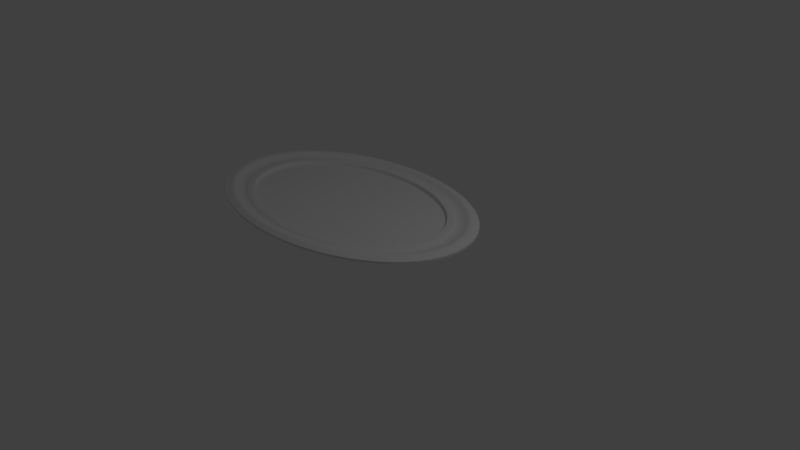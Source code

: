# Source: Mirror.blend  (saved by Blender 2.77.0; exported with 4.5.12 LTS)
import bpy
from mathutils import Matrix  # noqa: F401  (used for matrix-valued properties, if any)

bpy.ops.wm.read_factory_settings(use_empty=True)
scene = bpy.context.scene
scene.name = 'Scene'

# ---- collections
col_collection_1 = bpy.data.collections.new('Collection 1'); scene.collection.children.link(col_collection_1)

# ---- world
world_world = bpy.data.worlds.new('World'); scene.world = world_world
world_world.color = (0.05088, 0.05088, 0.05088)
world_world.use_sun_shadow = False
world_world.sun_shadow_jitter_overblur = 0.0
world_world.cycles.sampling_method = 'MANUAL'

# ---- cameras
cam_camera = bpy.data.cameras.new('Camera')
cam_camera.clip_end = 100.0
cam_camera.lens = 35.0
cam_camera.sensor_width = 32.0
cam_camera.sensor_height = 18.0
cam_camera.ortho_scale = 7.314
cam_camera.dof.focus_distance = 0.0
cam_camera.dof.aperture_fstop = 128.0

# ---- lights
light_lamp = bpy.data.lights.new('Lamp', 'POINT')
light_lamp.transmission_factor = 0.0
light_lamp.cutoff_distance = 30.0
light_lamp.energy = 100.0
light_lamp.shadow_buffer_clip_start = 1.001
light_lamp.shadow_soft_size = 0.1
light_lamp.shadow_maximum_resolution = 0.006
light_lamp.use_absolute_resolution = True

# ---- meshes
me_cylinder_001 = bpy.data.meshes.new('Cylinder.001')
me_cylinder_001.from_pydata([(-6.264e-08, 1.0, 0.04168), (0.5748, 0.9239, 0.04168), (1.062, 0.7071, 0.04168), (1.388, 0.3827, 0.04168), (1.502, -4.371e-08, 0.04168), (1.388, -0.3827, 0.04168), (1.062, -0.7071, 0.04168), (0.5748, -0.9239, 0.04168), (1.641e-07, -1.0, 0.04168), (-0.5748, -0.9239, 0.04168), (-1.062, -0.7071, 0.04168), (-1.388, -0.3827, 0.04168), (-1.502, 1.192e-08, 0.04168), (-1.388, 0.3827, 0.04168), (-1.062, 0.7071, 0.04168), (-0.5748, 0.9239, 0.04168), (-6.644e-08, 1.016, 0.09042), (0.5842, 0.939, 0.09042), (1.079, 0.7186, 0.09042), (1.41, 0.3889, 0.09042), (1.526, -4.688e-08, 0.09042), (1.41, -0.3889, 0.09042), (1.079, -0.7186, 0.09042), (0.5842, -0.939, 0.09042), (1.64e-07, -1.016, 0.09042), (-0.5842, -0.939, 0.09042), (-1.079, -0.7186, 0.09042), (-1.41, -0.3889, 0.09042), (-1.526, 9.666e-09, 0.09042), (-1.41, 0.3889, 0.09042), (-1.079, 0.7186, 0.09042), (-0.5842, 0.939, 0.09042), (-7.255e-08, 1.096, 0.09042), (0.6301, 1.013, 0.09042), (1.164, 0.7752, 0.09042), (1.521, 0.4195, 0.09042), (1.647, -5.174e-08, 0.09042), (1.521, -0.4195, 0.09042), (1.164, -0.7752, 0.09042), (0.6301, -1.013, 0.09042), (1.761e-07, -1.096, 0.09042), (-0.6301, -1.013, 0.09042), (-1.164, -0.7752, 0.09042), (-1.521, -0.4195, 0.09042), (-1.647, 9.255e-09, 0.09042), (-1.521, 0.4195, 0.09042), (-1.164, 0.7752, 0.09042), (-0.6301, 1.013, 0.09042), (-7.255e-08, 1.096, 0.07229), (0.6301, 1.013, 0.07229), (1.164, 0.7752, 0.07229), (1.521, 0.4195, 0.07229), (1.647, -5.174e-08, 0.07229), (1.521, -0.4195, 0.07229), (1.164, -0.7752, 0.07229), (0.6301, -1.013, 0.07229), (1.761e-07, -1.096, 0.07229), (-0.6301, -1.013, 0.07229), (-1.164, -0.7752, 0.07229), (-1.521, -0.4195, 0.07229), (-1.647, 9.255e-09, 0.07229), (-1.521, 0.4195, 0.07229), (-1.164, 0.7752, 0.07229), (-0.6301, 1.013, 0.07229), (-8.396e-08, 1.177, 0.07229), (0.6766, 1.088, 0.07229), (1.25, 0.8324, 0.07229), (1.634, 0.4505, 0.07229), (1.768, -5.666e-08, 0.07229), (1.634, -0.4505, 0.07229), (1.25, -0.8324, 0.07229), (0.6766, -1.088, 0.07229), (1.83e-07, -1.177, 0.07229), (-0.6766, -1.088, 0.07229), (-1.25, -0.8324, 0.07229), (-1.634, -0.4505, 0.07229), (-1.768, 8.837e-09, 0.07229), (-1.634, 0.4505, 0.07229), (-1.25, 0.8324, 0.07229), (-0.6766, 1.088, 0.07229), (-9.372e-08, 1.234, 0.1356), (0.7091, 1.14, 0.1356), (1.31, 0.8724, 0.1356), (1.712, 0.4721, 0.1356), (1.853, -6.045e-08, 0.1356), (1.712, -0.4721, 0.1356), (1.31, -0.8724, 0.1356), (0.7091, -1.14, 0.1356), (1.861e-07, -1.234, 0.1356), (-0.7091, -1.14, 0.1356), (-1.31, -0.8724, 0.1356), (-1.712, -0.4721, 0.1356), (-1.853, 8.188e-09, 0.1356), (-1.712, 0.4721, 0.1356), (-1.31, 0.8724, 0.1356), (-0.7091, 1.14, 0.1356), (-1.011e-07, 1.31, 0.09051), (0.7531, 1.211, 0.09051), (1.392, 0.9265, 0.09051), (1.818, 0.5014, 0.09051), (1.968, -6.513e-08, 0.09051), (1.818, -0.5014, 0.09051), (1.392, -0.9265, 0.09051), (0.7531, -1.211, 0.09051), (1.96e-07, -1.31, 0.09051), (-0.7531, -1.211, 0.09051), (-1.392, -0.9265, 0.09051), (-1.818, -0.5014, 0.09051), (-1.968, 7.772e-09, 0.09051), (-1.818, 0.5014, 0.09051), (-1.392, 0.9265, 0.09051), (-0.7531, 1.211, 0.09051), (-1.028e-07, 1.326, 0.09051), (0.762, 1.225, 0.09051), (1.408, 0.9374, 0.09051), (1.84, 0.5073, 0.09051), (1.991, -6.598e-08, 0.09051), (1.84, -0.5073, 0.09051), (1.408, -0.9374, 0.09051), (0.762, -1.225, 0.09051), (1.979e-07, -1.326, 0.09051), (-0.762, -1.225, 0.09051), (-1.408, -0.9374, 0.09051), (-1.84, -0.5073, 0.09051), (-1.991, 7.776e-09, 0.09051), (-1.84, 0.5073, 0.09051), (-1.408, 0.9374, 0.09051), (-0.762, 1.225, 0.09051), (-1.028e-07, 1.326, 0.06315), (0.762, 1.225, 0.06315), (1.408, 0.9374, 0.06315), (1.84, 0.5073, 0.06315), (1.991, -6.598e-08, 0.06315), (1.84, -0.5073, 0.06315), (1.408, -0.9374, 0.06315), (0.762, -1.225, 0.06315), (1.979e-07, -1.326, 0.06315), (-0.762, -1.225, 0.06315), (-1.408, -0.9374, 0.06315), (-1.84, -0.5073, 0.06315), (-1.991, 7.776e-09, 0.06315), (-1.84, 0.5073, 0.06315), (-1.408, 0.9374, 0.06315), (-0.762, 1.225, 0.06315), (1.502, -4.371e-08, 0.04168), (1.388, -0.3827, 0.04168), (-1.502, 1.192e-08, 0.04168), (-1.388, 0.3827, 0.04168), (1.062, -0.7071, 0.04168), (-1.062, 0.7071, 0.04168), (0.5748, -0.9239, 0.04168), (-0.5748, 0.9239, 0.04168), (1.641e-07, -1.0, 0.04168), (-6.264e-08, 1.0, 0.04168), (0.5748, 0.9239, 0.04168), (-0.5748, -0.9239, 0.04168), (1.062, 0.7071, 0.04168), (-1.062, -0.7071, 0.04168), (1.388, 0.3827, 0.04168), (-1.388, -0.3827, 0.04168), (1.41, 0.3889, 0.09042), (1.526, -4.688e-08, 0.09042), (-1.41, -0.3889, 0.09042), (-1.526, 9.666e-09, 0.09042), (1.41, -0.3889, 0.09042), (-1.41, 0.3889, 0.09042), (1.079, -0.7186, 0.09042), (-1.079, 0.7186, 0.09042), (0.5842, -0.939, 0.09042), (-0.5842, 0.939, 0.09042), (1.64e-07, -1.016, 0.09042), (-6.644e-08, 1.016, 0.09042), (0.5842, 0.939, 0.09042), (-0.5842, -0.939, 0.09042), (1.079, 0.7186, 0.09042), (-1.079, -0.7186, 0.09042), (1.502, -4.371e-08, 0.04168), (-1.502, 1.192e-08, 0.04168), (-6.264e-08, 1.0, 0.04168), (1.388, -0.3827, 0.04168), (-1.388, 0.3827, 0.04168), (1.062, -0.7071, 0.04168), (-1.062, 0.7071, 0.04168), (0.5748, -0.9239, 0.04168), (-0.5748, 0.9239, 0.04168), (1.641e-07, -1.0, 0.04168), (0.5748, 0.9239, 0.04168), (-0.5748, -0.9239, 0.04168), (1.062, 0.7071, 0.04168), (-1.062, -0.7071, 0.04168), (1.388, 0.3827, 0.04168), (-1.388, -0.3827, 0.04168), (-1.84, 0.5073, 0.09051), (-1.408, 0.9374, 0.09051), (1.408, -0.9374, 0.09051), (0.762, -1.225, 0.09051), (-0.762, 1.225, 0.09051), (1.979e-07, -1.326, 0.09051), (-1.028e-07, 1.326, 0.09051), (0.762, 1.225, 0.09051), (-0.762, -1.225, 0.09051), (1.408, 0.9374, 0.09051), (-1.408, -0.9374, 0.09051), (1.84, 0.5073, 0.09051), (-1.84, -0.5073, 0.09051), (1.991, -6.598e-08, 0.09051), (-1.991, 7.776e-09, 0.09051), (1.84, -0.5073, 0.09051), (-1.84, -0.5073, 0.06315), (-1.991, 7.776e-09, 0.06315), (1.991, -6.598e-08, 0.06315), (1.84, -0.5073, 0.06315), (-1.84, 0.5073, 0.06315), (1.408, -0.9374, 0.06315), (-1.408, 0.9374, 0.06315), (0.762, -1.225, 0.06315), (-0.762, 1.225, 0.06315), (1.979e-07, -1.326, 0.06315), (-1.028e-07, 1.326, 0.06315), (0.762, 1.225, 0.06315), (-0.762, -1.225, 0.06315), (1.408, 0.9374, 0.06315), (-1.408, -0.9374, 0.06315), (1.84, 0.5073, 0.06315), (-1.991, 7.776e-09, 0.09051), (1.84, -0.5073, 0.09051), (-1.84, 0.5073, 0.09051), (1.408, -0.9374, 0.09051), (-1.408, 0.9374, 0.09051), (0.762, -1.225, 0.09051), (-0.762, 1.225, 0.09051), (1.979e-07, -1.326, 0.09051), (0.762, 1.225, 0.09051), (-0.762, -1.225, 0.09051), (1.408, 0.9374, 0.09051), (-1.408, -0.9374, 0.09051), (1.84, 0.5073, 0.09051), (-1.84, -0.5073, 0.09051), (1.991, -6.598e-08, 0.09051), (-1.028e-07, 1.326, 0.09051), (0.0, -1.863e-09, 0.04168), (0.0, -1.863e-09, 0.04168), (5.215e-08, 0.0, 0.04168), (0.0, 0.0, 0.04168), (0.0, 0.0, 0.04168), (0.0, 0.0, 0.04168), (0.0, 0.0, 0.04168), (5.96e-08, 0.0, 0.04168), (5.96e-08, 0.0, 0.04168), (5.215e-08, 0.0, 0.04168), (5.96e-08, 0.0, 0.04168), (5.96e-08, 0.0, 0.04168), (0.0, 0.0, 0.04168), (0.0, 0.0, 0.04168), (0.0, 0.0, 0.04168), (0.0, 0.0, 0.04168), (-6.264e-08, 1.0, 0.04168), (0.5748, 0.9239, 0.04168), (1.388, 0.3827, 0.04168), (1.502, -4.371e-08, 0.04168), (0.5748, -0.9239, 0.04168), (1.641e-07, -1.0, 0.04168), (-1.062, -0.7071, 0.04168), (-1.388, -0.3827, 0.04168), (-1.062, 0.7071, 0.04168), (-0.5748, 0.9239, 0.04168), (1.062, 0.7071, 0.04168), (1.062, -0.7071, 0.04168), (-0.5748, -0.9239, 0.04168), (-1.388, 0.3827, 0.04168), (1.388, -0.3827, 0.04168), (-1.502, 1.192e-08, 0.04168), (1.502, -4.371e-08, 0.04168), (-1.502, 1.192e-08, 0.04168), (-6.264e-08, 1.0, 0.04168), (1.388, -0.3827, 0.04168), (-1.388, 0.3827, 0.04168), (1.062, -0.7071, 0.04168), (-1.062, 0.7071, 0.04168), (0.5748, -0.9239, 0.04168), (-0.5748, 0.9239, 0.04168), (1.641e-07, -1.0, 0.04168), (0.5748, 0.9239, 0.04168), (-0.5748, -0.9239, 0.04168), (1.062, 0.7071, 0.04168), (-1.062, -0.7071, 0.04168), (1.388, 0.3827, 0.04168), (-1.388, -0.3827, 0.04168)], [], [(256, 242, 250, 257), (161, 36, 35, 160), (275, 21, 20, 272), (276, 29, 28, 273), (277, 22, 21, 275), (278, 30, 29, 276), (279, 23, 22, 277), (280, 31, 30, 278), (281, 24, 23, 279), (282, 17, 16, 274), (274, 16, 31, 280), (283, 25, 24, 281), (284, 18, 17, 282), (285, 26, 25, 283), (286, 19, 18, 284), (287, 27, 26, 285), (272, 20, 19, 286), (273, 28, 27, 287), (163, 44, 43, 162), (164, 37, 36, 161), (165, 45, 44, 163), (166, 38, 37, 164), (167, 46, 45, 165), (168, 39, 38, 166), (169, 47, 46, 167), (170, 40, 39, 168), (172, 33, 32, 171), (171, 32, 47, 169), (173, 41, 40, 170), (174, 34, 33, 172), (175, 42, 41, 173), (160, 35, 34, 174), (162, 43, 42, 175), (41, 57, 56, 40), (34, 50, 49, 33), (42, 58, 57, 41), (35, 51, 50, 34), (43, 59, 58, 42), (36, 52, 51, 35), (44, 60, 59, 43), (37, 53, 52, 36), (45, 61, 60, 44), (38, 54, 53, 37), (46, 62, 61, 45), (39, 55, 54, 38), (47, 63, 62, 46), (40, 56, 55, 39), (33, 49, 48, 32), (32, 48, 63, 47), (62, 78, 77, 61), (55, 71, 70, 54), (63, 79, 78, 62), (56, 72, 71, 55), (49, 65, 64, 48), (48, 64, 79, 63), (57, 73, 72, 56), (50, 66, 65, 49), (58, 74, 73, 57), (51, 67, 66, 50), (59, 75, 74, 58), (52, 68, 67, 51), (60, 76, 75, 59), (53, 69, 68, 52), (61, 77, 76, 60), (54, 70, 69, 53), (68, 84, 83, 67), (76, 92, 91, 75), (69, 85, 84, 68), (77, 93, 92, 76), (70, 86, 85, 69), (78, 94, 93, 77), (71, 87, 86, 70), (79, 95, 94, 78), (72, 88, 87, 71), (65, 81, 80, 64), (64, 80, 95, 79), (73, 89, 88, 72), (66, 82, 81, 65), (74, 90, 89, 73), (67, 83, 82, 66), (75, 91, 90, 74), (89, 105, 104, 88), (82, 98, 97, 81), (90, 106, 105, 89), (83, 99, 98, 82), (91, 107, 106, 90), (84, 100, 99, 83), (92, 108, 107, 91), (85, 101, 100, 84), (93, 109, 108, 92), (86, 102, 101, 85), (94, 110, 109, 93), (87, 103, 102, 86), (95, 111, 110, 94), (88, 104, 103, 87), (81, 97, 96, 80), (80, 96, 111, 95), (193, 126, 125, 192), (195, 119, 118, 194), (196, 127, 126, 193), (197, 120, 119, 195), (199, 113, 112, 198), (198, 112, 127, 196), (200, 121, 120, 197), (201, 114, 113, 199), (202, 122, 121, 200), (203, 115, 114, 201), (204, 123, 122, 202), (205, 116, 115, 203), (206, 124, 123, 204), (207, 117, 116, 205), (192, 125, 124, 206), (194, 118, 117, 207), (209, 140, 139, 208), (211, 133, 132, 210), (212, 141, 140, 209), (213, 134, 133, 211), (214, 142, 141, 212), (215, 135, 134, 213), (216, 143, 142, 214), (217, 136, 135, 215), (219, 129, 128, 218), (218, 128, 143, 216), (220, 137, 136, 217), (221, 130, 129, 219), (222, 138, 137, 220), (223, 131, 130, 221), (208, 139, 138, 222), (210, 132, 131, 223), (12, 146, 159, 11), (4, 144, 158, 3), (11, 159, 157, 10), (3, 158, 156, 2), (10, 157, 155, 9), (2, 156, 154, 1), (9, 155, 152, 8), (0, 153, 151, 15), (1, 154, 153, 0), (8, 152, 150, 7), (15, 151, 149, 14), (7, 150, 148, 6), (14, 149, 147, 13), (6, 148, 145, 5), (13, 147, 146, 12), (5, 145, 144, 4), (27, 162, 175, 26), (19, 160, 174, 18), (26, 175, 173, 25), (18, 174, 172, 17), (25, 173, 170, 24), (16, 171, 169, 31), (17, 172, 171, 16), (24, 170, 168, 23), (31, 169, 167, 30), (23, 168, 166, 22), (30, 167, 165, 29), (22, 166, 164, 21), (29, 165, 163, 28), (21, 164, 161, 20), (28, 163, 162, 27), (20, 161, 160, 19), (146, 177, 191, 159), (144, 176, 190, 158), (159, 191, 189, 157), (158, 190, 188, 156), (157, 189, 187, 155), (156, 188, 186, 154), (155, 187, 185, 152), (153, 178, 184, 151), (154, 186, 178, 153), (152, 185, 183, 150), (151, 184, 182, 149), (150, 183, 181, 148), (149, 182, 180, 147), (148, 181, 179, 145), (147, 180, 177, 146), (145, 179, 176, 144), (102, 194, 207, 101), (109, 192, 206, 108), (101, 207, 205, 100), (108, 206, 204, 107), (100, 205, 203, 99), (107, 204, 202, 106), (99, 203, 201, 98), (106, 202, 200, 105), (98, 201, 199, 97), (105, 200, 197, 104), (96, 198, 196, 111), (97, 199, 198, 96), (104, 197, 195, 103), (111, 196, 193, 110), (103, 195, 194, 102), (110, 193, 192, 109), (238, 210, 223, 236), (237, 208, 222, 235), (236, 223, 221, 234), (235, 222, 220, 233), (234, 221, 219, 232), (233, 220, 217, 231), (239, 218, 216, 230), (232, 219, 218, 239), (231, 217, 215, 229), (230, 216, 214, 228), (229, 215, 213, 227), (228, 214, 212, 226), (227, 213, 211, 225), (226, 212, 209, 224), (225, 211, 210, 238), (224, 209, 208, 237), (124, 224, 237, 123), (117, 225, 238, 116), (125, 226, 224, 124), (118, 227, 225, 117), (126, 228, 226, 125), (119, 229, 227, 118), (127, 230, 228, 126), (120, 231, 229, 119), (113, 232, 239, 112), (112, 239, 230, 127), (121, 233, 231, 120), (114, 234, 232, 113), (122, 235, 233, 121), (115, 236, 234, 114), (123, 237, 235, 122), (116, 238, 236, 115), (258, 254, 240, 259), (260, 247, 249, 261), (262, 253, 255, 263), (264, 246, 248, 265), (266, 252, 254, 258), (267, 245, 247, 260), (268, 251, 253, 262), (269, 244, 246, 264), (257, 250, 252, 266), (270, 243, 245, 267), (261, 249, 251, 268), (271, 241, 244, 269), (265, 248, 242, 256), (263, 255, 241, 271), (259, 240, 243, 270), (176, 259, 270, 179), (191, 263, 271, 177), (184, 265, 256, 178), (177, 271, 269, 180), (185, 261, 268, 187), (179, 270, 267, 181), (186, 257, 266, 188), (180, 269, 264, 182), (187, 268, 262, 189), (181, 267, 260, 183), (188, 266, 258, 190), (182, 264, 265, 184), (189, 262, 263, 191), (183, 260, 261, 185), (190, 258, 259, 176), (178, 256, 257, 186), (177, 273, 287, 191), (176, 272, 286, 190), (191, 287, 285, 189), (190, 286, 284, 188), (189, 285, 283, 187), (188, 284, 282, 186), (187, 283, 281, 185), (178, 274, 280, 184), (186, 282, 274, 178), (185, 281, 279, 183), (184, 280, 278, 182), (183, 279, 277, 181), (182, 278, 276, 180), (181, 277, 275, 179), (180, 276, 273, 177), (179, 275, 272, 176)])
me_cylinder_001.polygons.foreach_set('use_smooth', [True] * 272)
_uv = me_cylinder_001.uv_layers.new(name='UVMap')
_uv.uv.foreach_set('vector', [0.797, 0.7813, 0.6321, 0.7611, 0.6321, 0.7611, 0.797, 0.6919, 0.6147, 0.4945, 0.612, 0.5128, 0.5456, 0.4852, 0.5531, 0.4688, 0.9184, 0.6583, 0.9143, 0.6573, 0.9185, 0.6027, 0.9227, 0.6041, 0.9525, 0.06484, 0.9483, 0.06385, 0.9525, 0.009256, 0.9567, 0.01068, 0.917, 0.7297, 0.9128, 0.7293, 0.9143, 0.6573, 0.9184, 0.6583, 0.951, 0.1363, 0.9468, 0.1359, 0.9483, 0.06385, 0.9525, 0.06484, 0.9184, 0.8076, 0.9143, 0.8078, 0.9128, 0.7293, 0.917, 0.7297, 0.9525, 0.2142, 0.9483, 0.2144, 0.9468, 0.1359, 0.951, 0.1363, 0.9227, 0.8801, 0.9185, 0.8809, 0.9143, 0.8078, 0.9184, 0.8076, 0.9184, 0.08253, 0.9143, 0.08231, 0.9185, 0.009256, 0.9227, 0.01006, 0.9567, 0.2867, 0.9525, 0.2875, 0.9483, 0.2144, 0.9525, 0.2142, 0.9184, 0.3792, 0.9143, 0.379, 0.9185, 0.306, 0.9227, 0.3068, 0.917, 0.1604, 0.9128, 0.1608, 0.9143, 0.08231, 0.9184, 0.08253, 0.917, 0.4571, 0.9128, 0.4575, 0.9143, 0.379, 0.9184, 0.3792, 0.9184, 0.2319, 0.9143, 0.2329, 0.9128, 0.1608, 0.917, 0.1604, 0.9184, 0.5286, 0.9143, 0.5296, 0.9128, 0.4575, 0.917, 0.4571, 0.9227, 0.286, 0.9185, 0.2875, 0.9143, 0.2329, 0.9184, 0.2319, 0.9227, 0.5828, 0.9185, 0.5842, 0.9143, 0.5296, 0.9184, 0.5286, 0.6813, 0.02761, 0.684, 0.009256, 0.7504, 0.03692, 0.7429, 0.05326, 0.6813, 0.4846, 0.684, 0.5022, 0.612, 0.5128, 0.6147, 0.4945, 0.6147, 0.0375, 0.612, 0.01993, 0.684, 0.009256, 0.6813, 0.02761, 0.7429, 0.4407, 0.7504, 0.4548, 0.684, 0.5022, 0.6813, 0.4846, 0.5531, 0.08143, 0.5456, 0.06731, 0.612, 0.01993, 0.6147, 0.0375, 0.7901, 0.3694, 0.8013, 0.3779, 0.7504, 0.4548, 0.7429, 0.4407, 0.5059, 0.1527, 0.4947, 0.1442, 0.5456, 0.06731, 0.5531, 0.08143, 0.8156, 0.2816, 0.8288, 0.2833, 0.8013, 0.3779, 0.7901, 0.3694, 0.4804, 0.3314, 0.4672, 0.3369, 0.4672, 0.2389, 0.4804, 0.2405, 0.4804, 0.2405, 0.4672, 0.2389, 0.4947, 0.1442, 0.5059, 0.1527, 0.8156, 0.1907, 0.8288, 0.1852, 0.8288, 0.2833, 0.8156, 0.2816, 0.5059, 0.4116, 0.4947, 0.4234, 0.4672, 0.3369, 0.4804, 0.3314, 0.7901, 0.1105, 0.8013, 0.0987, 0.8288, 0.1852, 0.8156, 0.1907, 0.5531, 0.4688, 0.5456, 0.4852, 0.4947, 0.4234, 0.5059, 0.4116, 0.7429, 0.05326, 0.7504, 0.03692, 0.8013, 0.0987, 0.7901, 0.1105, 0.8216, 0.6102, 0.8186, 0.6102, 0.8232, 0.5314, 0.8262, 0.5314, 0.979, 0.7662, 0.976, 0.7662, 0.9776, 0.6815, 0.9806, 0.6815, 0.82, 0.6949, 0.817, 0.6949, 0.8186, 0.6102, 0.8216, 0.6102, 0.9806, 0.8439, 0.9776, 0.8439, 0.976, 0.7662, 0.979, 0.7662, 0.8216, 0.7726, 0.8186, 0.7726, 0.817, 0.6949, 0.82, 0.6949, 0.9852, 0.9028, 0.9822, 0.9028, 0.9776, 0.8439, 0.9806, 0.8439, 0.8262, 0.8314, 0.8232, 0.8315, 0.8186, 0.7726, 0.8216, 0.7726, 0.9854, 0.06819, 0.9824, 0.06814, 0.987, 0.009256, 0.99, 0.009306, 0.9514, 0.6616, 0.9484, 0.6616, 0.953, 0.6027, 0.956, 0.6027, 0.9838, 0.1459, 0.9808, 0.1458, 0.9824, 0.06814, 0.9854, 0.06819, 0.9498, 0.7393, 0.9468, 0.7393, 0.9484, 0.6616, 0.9514, 0.6616, 0.9854, 0.2306, 0.9824, 0.2305, 0.9808, 0.1458, 0.9838, 0.1459, 0.9514, 0.824, 0.9484, 0.824, 0.9468, 0.7393, 0.9498, 0.7393, 0.99, 0.3094, 0.987, 0.3093, 0.9824, 0.2305, 0.9854, 0.2306, 0.9806, 0.6815, 0.9776, 0.6815, 0.9822, 0.6027, 0.9852, 0.6027, 0.956, 0.9028, 0.953, 0.9028, 0.9484, 0.824, 0.9514, 0.824, 0.1262, 0.12, 0.1186, 0.1057, 0.19, 0.05482, 0.1927, 0.07264, 0.3819, 0.4306, 0.3932, 0.4393, 0.3386, 0.5218, 0.331, 0.5075, 0.07535, 0.1969, 0.06403, 0.1883, 0.1186, 0.1057, 0.1262, 0.12, 0.4094, 0.336, 0.4228, 0.3376, 0.3932, 0.4393, 0.3819, 0.4306, 0.04783, 0.3896, 0.03447, 0.3952, 0.03447, 0.2899, 0.04783, 0.2916, 0.04783, 0.2916, 0.03447, 0.2899, 0.06403, 0.1883, 0.07535, 0.1969, 0.4094, 0.2379, 0.4228, 0.2323, 0.4228, 0.3376, 0.4094, 0.336, 0.07535, 0.4761, 0.06403, 0.4881, 0.03447, 0.3952, 0.04783, 0.3896, 0.3819, 0.1514, 0.3932, 0.1394, 0.4228, 0.2323, 0.4094, 0.2379, 0.1262, 0.5379, 0.1186, 0.5545, 0.06403, 0.4881, 0.07535, 0.4761, 0.331, 0.08963, 0.3386, 0.07307, 0.3932, 0.1394, 0.3819, 0.1514, 0.1927, 0.5656, 0.19, 0.5842, 0.1186, 0.5545, 0.1262, 0.5379, 0.2646, 0.06196, 0.2672, 0.04336, 0.3386, 0.07307, 0.331, 0.08963, 0.2646, 0.5549, 0.2672, 0.5727, 0.19, 0.5842, 0.1927, 0.5656, 0.1927, 0.07264, 0.19, 0.05482, 0.2672, 0.04336, 0.2646, 0.06196, 0.331, 0.5075, 0.3386, 0.5218, 0.2672, 0.5727, 0.2646, 0.5549, 0.19, 0.5842, 0.1881, 0.5971, 0.1134, 0.566, 0.1186, 0.5545, 0.2672, 0.04336, 0.2691, 0.03038, 0.3439, 0.06151, 0.3386, 0.07307, 0.2672, 0.5727, 0.2691, 0.5851, 0.1881, 0.5971, 0.19, 0.5842, 0.19, 0.05482, 0.1881, 0.04239, 0.2691, 0.03038, 0.2672, 0.04336, 0.3386, 0.5218, 0.3439, 0.5318, 0.2691, 0.5851, 0.2672, 0.5727, 0.1186, 0.1057, 0.1134, 0.09571, 0.1881, 0.04239, 0.19, 0.05482, 0.1213, 0.7307, 0.1097, 0.7321, 0.1115, 0.6368, 0.123, 0.6397, 0.08803, 0.7307, 0.07647, 0.7321, 0.07828, 0.6368, 0.08975, 0.6397, 0.123, 0.8154, 0.1115, 0.8209, 0.1097, 0.7321, 0.1213, 0.7307, 0.02154, 0.727, 0.009981, 0.7256, 0.01179, 0.6368, 0.02326, 0.6423, 0.08975, 0.8154, 0.07828, 0.8209, 0.07647, 0.7321, 0.08803, 0.7307, 0.05479, 0.727, 0.04323, 0.7256, 0.04503, 0.6368, 0.05651, 0.6423, 0.02326, 0.818, 0.01179, 0.8209, 0.009981, 0.7256, 0.02154, 0.727, 0.05651, 0.818, 0.04503, 0.8209, 0.04323, 0.7256, 0.05479, 0.727, 0.1186, 0.5545, 0.1134, 0.566, 0.05612, 0.4965, 0.06403, 0.4881, 0.3386, 0.07307, 0.3439, 0.06151, 0.4011, 0.131, 0.3932, 0.1394, 0.4321, 0.2284, 0.4447, 0.2231, 0.4447, 0.3403, 0.4321, 0.3387, 0.05612, 0.4965, 0.04542, 0.5078, 0.01253, 0.4044, 0.02515, 0.3991, 0.4011, 0.131, 0.4118, 0.1197, 0.4447, 0.2231, 0.4321, 0.2284, 0.1134, 0.566, 0.1062, 0.5817, 0.04542, 0.5078, 0.05612, 0.4965, 0.3439, 0.06151, 0.351, 0.04586, 0.4118, 0.1197, 0.4011, 0.131, 0.1881, 0.5971, 0.1856, 0.6147, 0.1062, 0.5817, 0.1134, 0.566, 0.2691, 0.03038, 0.2716, 0.0128, 0.351, 0.04586, 0.3439, 0.06151, 0.2691, 0.5851, 0.2716, 0.602, 0.1856, 0.6147, 0.1881, 0.5971, 0.1881, 0.04239, 0.1856, 0.02555, 0.2716, 0.0128, 0.2691, 0.03038, 0.3439, 0.5318, 0.351, 0.5453, 0.2716, 0.602, 0.2691, 0.5851, 0.1134, 0.09571, 0.1062, 0.08219, 0.1856, 0.02555, 0.1881, 0.04239, 0.4011, 0.4453, 0.4118, 0.4535, 0.351, 0.5453, 0.3439, 0.5318, 0.05612, 0.1822, 0.04542, 0.1741, 0.1062, 0.08219, 0.1134, 0.09571, 0.4321, 0.3387, 0.4447, 0.3403, 0.4118, 0.4535, 0.4011, 0.4453, 0.02515, 0.3991, 0.01253, 0.4044, 0.01253, 0.2872, 0.02515, 0.2888, 0.02515, 0.2888, 0.01253, 0.2872, 0.04542, 0.1741, 0.05612, 0.1822, 0.0, 0.0, 0.0, 0.0, 0.0, 0.0, 0.0, 0.0, 0.0, 0.0, 0.0, 0.0, 0.0, 0.0, 0.0, 0.0, 0.0, 0.0, 0.0, 0.0, 0.0, 0.0, 0.0, 0.0, 0.0, 0.0, 0.0, 0.0, 0.0, 0.0, 0.0, 0.0, 0.0, 0.0, 0.0, 0.0, 0.0, 0.0, 0.0, 0.0, 0.0, 0.0, 0.0, 0.0, 0.0, 0.0, 0.0, 0.0, 0.0, 0.0, 0.0, 0.0, 0.0, 0.0, 0.0, 0.0, 0.0, 0.0, 0.0, 0.0, 0.0, 0.0, 0.0, 0.0, 0.0, 0.0, 0.0, 0.0, 0.0, 0.0, 0.0, 0.0, 0.0, 0.0, 0.0, 0.0, 0.0, 0.0, 0.0, 0.0, 0.0, 0.0, 0.0, 0.0, 0.0, 0.0, 0.0, 0.0, 0.0, 0.0, 0.0, 0.0, 0.0, 0.0, 0.0, 0.0, 0.0, 0.0, 0.0, 0.0, 0.0, 0.0, 0.0, 0.0, 0.0, 0.0, 0.0, 0.0, 0.0, 0.0, 0.0, 0.0, 0.0, 0.0, 0.0, 0.0, 0.0, 0.0, 0.0, 0.0, 0.0, 0.0, 0.0, 0.0, 0.0, 0.0, 0.0, 0.0, 0.0, 0.0, 0.0, 0.0, 0.0, 0.0, 0.0, 0.0, 0.0, 0.0, 0.0, 0.0, 0.0, 0.0, 0.0, 0.0, 0.0, 0.0, 0.0, 0.0, 0.0, 0.0, 0.0, 0.0, 0.0, 0.0, 0.0, 0.0, 0.0, 0.0, 0.0, 0.0, 0.0, 0.0, 0.0, 0.0, 0.0, 0.0, 0.0, 0.0, 0.0, 0.0, 0.0, 0.0, 0.0, 0.0, 0.0, 0.0, 0.0, 0.0, 0.0, 0.0, 0.0, 0.0, 0.0, 0.0, 0.0, 0.0, 0.0, 0.0, 0.0, 0.0, 0.0, 0.0, 0.0, 0.0, 0.0, 0.0, 0.0, 0.0, 0.0, 0.0, 0.0, 0.0, 0.0, 0.0, 0.0, 0.0, 0.0, 0.0, 0.0, 0.0, 0.0, 0.0, 0.0, 0.0, 0.0, 0.0, 0.0, 0.0, 0.0, 0.0, 0.0, 0.0, 0.0, 0.0, 0.0, 0.0, 0.0, 0.0, 0.0, 0.0, 0.0, 0.0, 0.0, 0.0, 0.0, 0.0, 0.0, 0.0, 0.0, 0.0, 0.0, 0.0, 0.0, 0.0, 0.0, 0.0, 0.0, 0.0, 0.0, 0.0, 0.0, 0.0, 0.0, 0.0, 0.0, 0.0, 0.0, 0.0, 0.0, 0.0, 0.0, 0.0, 0.0, 0.0, 0.0, 0.0, 0.0, 0.0, 0.0, 0.0, 0.0, 0.0, 0.0, 0.0, 0.0, 0.0, 0.0, 0.0, 0.0, 0.0, 0.0, 0.0, 0.0, 0.0, 0.0, 0.0, 0.0, 0.0, 0.0, 0.0, 0.0, 0.0, 0.0, 0.0, 0.0, 0.0, 0.0, 0.0, 0.0, 0.0, 0.0, 0.0, 0.0, 0.0, 0.0, 0.0, 0.0, 0.0, 0.0, 0.0, 0.0, 0.0, 0.0, 0.0, 0.0, 0.0, 0.0, 0.0, 0.0, 0.0, 0.0, 0.0, 0.0, 0.0, 0.0, 0.0, 0.0, 0.0, 0.0, 0.0, 0.0, 0.0, 0.0, 0.0, 0.0, 0.0, 0.0, 0.0, 0.0, 0.0, 0.0, 0.0, 0.0, 0.0, 0.0, 0.0, 0.0, 0.0, 0.0, 0.0, 0.0, 0.0, 0.0, 0.0, 0.0, 0.0, 0.0, 0.0, 0.0, 0.0, 0.0, 0.0, 0.0, 0.0, 0.0, 0.0, 0.0, 0.0, 0.0, 0.0, 0.0, 0.0, 0.0, 0.0, 0.0, 0.0, 0.0, 0.0, 0.0, 0.0, 0.0, 0.0, 0.0, 0.0, 0.0, 0.0, 0.0, 0.0, 0.0, 0.0, 0.0, 0.0, 0.0, 0.0, 0.0, 0.0, 0.0, 0.0, 0.0, 0.0, 0.0, 0.0, 0.0, 0.0, 0.0, 0.0, 0.0, 0.0, 0.0, 0.0, 0.0, 0.0, 0.0, 0.0, 0.0, 0.0, 0.0, 0.0, 0.0, 0.0, 0.0, 0.0, 0.0, 0.0, 0.0, 0.0, 0.0, 0.0, 0.0, 0.0, 0.0, 0.0, 0.0, 0.0, 0.0, 0.0, 0.0, 0.0, 0.0, 0.0, 0.0, 0.0, 0.0, 0.0, 0.0, 0.0, 0.0, 0.0, 0.0, 0.0, 0.0, 0.0, 0.0, 0.0, 0.0, 0.0, 0.0, 0.0, 0.0, 0.0, 0.0, 0.0, 0.0, 0.0, 0.0, 0.0, 0.0, 0.0, 0.0, 0.0, 0.0, 0.0, 0.0, 0.0, 0.0, 0.0, 0.0, 0.0, 0.0, 0.0, 0.0, 0.0, 0.0, 0.0, 0.0, 0.0, 0.0, 0.0, 0.0, 0.0, 0.0, 0.0, 0.0, 0.0, 0.0, 0.0, 0.0, 0.0, 0.0, 0.0, 0.0, 0.0, 0.0, 0.0, 0.0, 0.0, 0.0, 0.0, 0.0, 0.0, 0.0, 0.0, 0.0, 0.0, 0.0, 0.0, 0.0, 0.0, 0.0, 0.0, 0.0, 0.0, 0.0, 0.0, 0.0, 0.0, 0.0, 0.0, 0.0, 0.0, 0.0, 0.0, 0.0, 0.0, 0.0, 0.0, 0.0, 0.0, 0.0, 0.0, 0.0, 0.0, 0.0, 0.0, 0.0, 0.0, 0.0, 0.0, 0.0, 0.0, 0.0, 0.0, 0.0, 0.0, 0.0, 0.0, 0.0, 0.0, 0.0, 0.0, 0.0, 0.0, 0.0, 0.0, 0.0, 0.0, 0.0, 0.0, 0.0, 0.0, 0.0, 0.0, 0.0, 0.0, 0.0, 0.0, 0.0, 0.0, 0.0, 0.0, 0.0, 0.0, 0.0, 0.0, 0.0, 0.0, 0.0, 0.0, 0.0, 0.0, 0.0, 0.0, 0.0, 0.0, 0.0, 0.0, 0.0, 0.0, 0.0, 0.0, 0.0, 0.0, 0.0, 0.0, 0.0, 0.0, 0.0, 0.0, 0.0, 0.0, 0.0, 0.0, 0.0, 0.0, 0.0, 0.0, 0.0, 0.0, 0.0, 0.0, 0.0, 0.0, 0.0, 0.0, 0.0, 0.0, 0.0, 0.0, 0.0, 0.0, 0.0, 0.0, 0.0, 0.0, 0.0, 0.0, 0.0, 0.0, 0.0, 0.0, 0.351, 0.5453, 0.3525, 0.5481, 0.2721, 0.6054, 0.2716, 0.602, 0.1856, 0.02555, 0.1851, 0.02216, 0.2721, 0.009256, 0.2716, 0.0128, 0.2716, 0.602, 0.2721, 0.6054, 0.1851, 0.6183, 0.1856, 0.6147, 0.2716, 0.0128, 0.2721, 0.009256, 0.3525, 0.04271, 0.351, 0.04586, 0.1856, 0.6147, 0.1851, 0.6183, 0.1048, 0.5848, 0.1062, 0.5817, 0.351, 0.04586, 0.3525, 0.04271, 0.414, 0.1174, 0.4118, 0.1197, 0.1062, 0.5817, 0.1048, 0.5848, 0.04327, 0.5101, 0.04542, 0.5078, 0.4118, 0.1197, 0.414, 0.1174, 0.4472, 0.222, 0.4447, 0.2231, 0.04542, 0.5078, 0.04327, 0.5101, 0.009981, 0.4055, 0.01253, 0.4044, 0.4447, 0.2231, 0.4472, 0.222, 0.4472, 0.3406, 0.4447, 0.3403, 0.01253, 0.2872, 0.009981, 0.2869, 0.04327, 0.1724, 0.04542, 0.1741, 0.01253, 0.4044, 0.009981, 0.4055, 0.009981, 0.2869, 0.01253, 0.2872, 0.4447, 0.3403, 0.4472, 0.3406, 0.414, 0.4551, 0.4118, 0.4535, 0.04542, 0.1741, 0.04327, 0.1724, 0.1048, 0.07946, 0.1062, 0.08219, 0.4118, 0.4535, 0.414, 0.4551, 0.3525, 0.5481, 0.351, 0.5453, 0.1062, 0.08219, 0.1048, 0.07946, 0.1851, 0.02216, 0.1856, 0.02555, 0.8608, 0.7536, 0.8563, 0.7537, 0.8507, 0.6825, 0.8552, 0.6824, 0.8552, 0.3009, 0.8507, 0.301, 0.8487, 0.207, 0.8533, 0.207, 0.8552, 0.6824, 0.8507, 0.6825, 0.8487, 0.5885, 0.8533, 0.5885, 0.8533, 0.207, 0.8487, 0.207, 0.8507, 0.1046, 0.8552, 0.1045, 0.8533, 0.5885, 0.8487, 0.5885, 0.8507, 0.4861, 0.8552, 0.486, 0.8552, 0.1045, 0.8507, 0.1046, 0.8563, 0.009331, 0.8608, 0.009256, 0.8928, 0.7537, 0.8883, 0.7536, 0.8827, 0.6584, 0.8872, 0.6584, 0.8552, 0.486, 0.8507, 0.4861, 0.8563, 0.3908, 0.8608, 0.3907, 0.8928, 0.3722, 0.8883, 0.3722, 0.8827, 0.2769, 0.8872, 0.2769, 0.8872, 0.6584, 0.8827, 0.6584, 0.8808, 0.5559, 0.8853, 0.556, 0.8872, 0.2769, 0.8827, 0.2769, 0.8808, 0.1744, 0.8853, 0.1745, 0.8853, 0.556, 0.8808, 0.5559, 0.8827, 0.462, 0.8872, 0.462, 0.8853, 0.1745, 0.8808, 0.1744, 0.8827, 0.08047, 0.8872, 0.08054, 0.8872, 0.462, 0.8827, 0.462, 0.8883, 0.3907, 0.8928, 0.3908, 0.8872, 0.08054, 0.8827, 0.08047, 0.8883, 0.009256, 0.8928, 0.009331, 0.8608, 0.3722, 0.8563, 0.3722, 0.8507, 0.301, 0.8552, 0.3009, 0.0, 0.0, 0.0, 0.0, 0.0, 0.0, 0.0, 0.0, 0.0, 0.0, 0.0, 0.0, 0.0, 0.0, 0.0, 0.0, 0.0, 0.0, 0.0, 0.0, 0.0, 0.0, 0.0, 0.0, 0.0, 0.0, 0.0, 0.0, 0.0, 0.0, 0.0, 0.0, 0.0, 0.0, 0.0, 0.0, 0.0, 0.0, 0.0, 0.0, 0.0, 0.0, 0.0, 0.0, 0.0, 0.0, 0.0, 0.0, 0.0, 0.0, 0.0, 0.0, 0.0, 0.0, 0.0, 0.0, 0.0, 0.0, 0.0, 0.0, 0.0, 0.0, 0.0, 0.0, 0.0, 0.0, 0.0, 0.0, 0.0, 0.0, 0.0, 0.0, 0.0, 0.0, 0.0, 0.0, 0.0, 0.0, 0.0, 0.0, 0.0, 0.0, 0.0, 0.0, 0.0, 0.0, 0.0, 0.0, 0.0, 0.0, 0.0, 0.0, 0.0, 0.0, 0.0, 0.0, 0.0, 0.0, 0.0, 0.0, 0.0, 0.0, 0.0, 0.0, 0.0, 0.0, 0.0, 0.0, 0.0, 0.0, 0.0, 0.0, 0.0, 0.0, 0.0, 0.0, 0.0, 0.0, 0.0, 0.0, 0.0, 0.0, 0.0, 0.0, 0.0, 0.0, 0.0, 0.0, 0.7255, 0.5566, 0.6321, 0.7611, 0.6321, 0.7611, 0.6649, 0.5314, 0.4923, 0.6544, 0.6321, 0.7611, 0.6321, 0.7611, 0.4672, 0.7408, 0.4923, 0.9091, 0.6321, 0.7611, 0.6321, 0.7611, 0.5387, 0.9655, 0.7255, 0.9378, 0.6321, 0.7611, 0.6321, 0.7611, 0.7719, 0.8677, 0.7719, 0.613, 0.6321, 0.7611, 0.6321, 0.7611, 0.7255, 0.5566, 0.5387, 0.5843, 0.6321, 0.7611, 0.6321, 0.7611, 0.4923, 0.6544, 0.4672, 0.8302, 0.6321, 0.7611, 0.6321, 0.7611, 0.4923, 0.9091, 0.6649, 0.981, 0.6321, 0.7611, 0.6321, 0.7611, 0.7255, 0.9378, 0.797, 0.6919, 0.6321, 0.7611, 0.6321, 0.7611, 0.7719, 0.613, 0.5993, 0.5411, 0.6321, 0.7611, 0.6321, 0.7611, 0.5387, 0.5843, 0.4672, 0.7408, 0.6321, 0.7611, 0.6321, 0.7611, 0.4672, 0.8302, 0.5993, 0.9907, 0.6321, 0.7611, 0.6321, 0.7611, 0.6649, 0.981, 0.7719, 0.8677, 0.6321, 0.7611, 0.6321, 0.7611, 0.797, 0.7813, 0.5387, 0.9655, 0.6321, 0.7611, 0.6321, 0.7611, 0.5993, 0.9907, 0.6649, 0.5314, 0.6321, 0.7611, 0.6321, 0.7611, 0.5993, 0.5411, 0.0, 0.0, 0.0, 0.0, 0.0, 0.0, 0.0, 0.0, 0.1778, 0.6962, 0.1778, 0.6962, 0.1953, 0.6368, 0.1953, 0.6368, 0.0, 0.0, 0.0, 0.0, 0.0, 0.0, 0.0, 0.0, 0.0, 0.0, 0.0, 0.0, 0.0, 0.0, 0.0, 0.0, 0.0, 0.0, 0.0, 0.0, 0.0, 0.0, 0.0, 0.0, 0.5993, 0.5411, 0.5993, 0.5411, 0.5387, 0.5843, 0.5387, 0.5843, 0.0, 0.0, 0.0, 0.0, 0.0, 0.0, 0.0, 0.0, 0.1579, 0.7874, 0.1579, 0.7874, 0.143, 0.7179, 0.143, 0.7179, 0.4672, 0.8302, 0.4672, 0.8302, 0.4923, 0.9091, 0.4923, 0.9091, 0.0, 0.0, 0.0, 0.0, 0.0, 0.0, 0.0, 0.0, 0.7719, 0.613, 0.7719, 0.613, 0.7255, 0.5566, 0.7255, 0.5566, 0.143, 0.7179, 0.143, 0.7179, 0.1579, 0.6368, 0.1579, 0.6368, 0.1953, 0.7652, 0.1953, 0.7652, 0.1778, 0.6962, 0.1778, 0.6962, 0.0, 0.0, 0.0, 0.0, 0.0, 0.0, 0.0, 0.0, 0.0, 0.0, 0.0, 0.0, 0.0, 0.0, 0.0, 0.0, 0.0, 0.0, 0.0, 0.0, 0.0, 0.0, 0.0, 0.0, 0.9268, 0.5813, 0.9227, 0.5828, 0.9184, 0.5286, 0.9226, 0.5276, 0.9268, 0.2846, 0.9227, 0.286, 0.9184, 0.2319, 0.9226, 0.2309, 0.9226, 0.5276, 0.9184, 0.5286, 0.917, 0.4571, 0.9211, 0.4567, 0.9226, 0.2309, 0.9184, 0.2319, 0.917, 0.1604, 0.9211, 0.16, 0.9211, 0.4567, 0.917, 0.4571, 0.9184, 0.3792, 0.9226, 0.3795, 0.9211, 0.16, 0.917, 0.1604, 0.9184, 0.08253, 0.9226, 0.08275, 0.9226, 0.3795, 0.9184, 0.3792, 0.9227, 0.3068, 0.9268, 0.3076, 0.9608, 0.2858, 0.9567, 0.2867, 0.9525, 0.2142, 0.9566, 0.214, 0.9226, 0.08275, 0.9184, 0.08253, 0.9227, 0.01006, 0.9268, 0.01087, 0.9268, 0.8793, 0.9227, 0.8801, 0.9184, 0.8076, 0.9226, 0.8074, 0.9566, 0.214, 0.9525, 0.2142, 0.951, 0.1363, 0.9552, 0.1367, 0.9226, 0.8074, 0.9184, 0.8076, 0.917, 0.7297, 0.9211, 0.7301, 0.9552, 0.1367, 0.951, 0.1363, 0.9525, 0.06484, 0.9566, 0.06582, 0.9211, 0.7301, 0.917, 0.7297, 0.9184, 0.6583, 0.9226, 0.6593, 0.9566, 0.06582, 0.9525, 0.06484, 0.9567, 0.01068, 0.9608, 0.01211, 0.9226, 0.6593, 0.9184, 0.6583, 0.9227, 0.6041, 0.9268, 0.6055])
_uv.active_render = True
_uv = me_cylinder_001.uv_layers.new(name='UVMap.001')
_uv.uv.foreach_set('vector', [0.4752, 0.1978, 0.4752, 0.001001, 0.382, 0.001001, 0.382, 0.1978, 0.2847, 0.5953, 0.2847, 0.5476, 0.09624, 0.5476, 0.09624, 0.5953, 0.6786, 0.5973, 0.6677, 0.5973, 0.6677, 0.794, 0.6786, 0.794, 0.38, 0.9068, 0.38, 0.8954, 0.1915, 0.8954, 0.1915, 0.9068, 0.869, 0.1998, 0.8581, 0.1998, 0.8581, 0.3965, 0.869, 0.3965, 0.5704, 0.9068, 0.5704, 0.8954, 0.382, 0.8954, 0.382, 0.9068, 0.869, 0.3985, 0.8581, 0.3985, 0.8581, 0.5953, 0.869, 0.5953, 0.7609, 0.9068, 0.7609, 0.8954, 0.5724, 0.8954, 0.5724, 0.9068, 0.869, 0.5973, 0.8581, 0.5973, 0.8581, 0.794, 0.869, 0.794, 0.1895, 0.9068, 0.1895, 0.8954, 0.001001, 0.8954, 0.001001, 0.9068, 0.7024, 0.5973, 0.6915, 0.5973, 0.6915, 0.794, 0.7024, 0.794, 0.38, 0.7578, 0.38, 0.7463, 0.1915, 0.7463, 0.1915, 0.7578, 0.7262, 0.5973, 0.7153, 0.5973, 0.7153, 0.794, 0.7262, 0.794, 0.5704, 0.7578, 0.5704, 0.7463, 0.382, 0.7463, 0.382, 0.7578, 0.75, 0.5973, 0.7391, 0.5973, 0.7391, 0.794, 0.75, 0.794, 0.38, 0.7826, 0.38, 0.7712, 0.1915, 0.7712, 0.1915, 0.7826, 0.7738, 0.001001, 0.7629, 0.001001, 0.7629, 0.1978, 0.7738, 0.1978, 0.7609, 0.8571, 0.7609, 0.8457, 0.5724, 0.8457, 0.5724, 0.8571, 0.5704, 0.1998, 0.5248, 0.1998, 0.5248, 0.3965, 0.5704, 0.3965, 0.4752, 0.4462, 0.4752, 0.3985, 0.2867, 0.3985, 0.2867, 0.4462, 0.5228, 0.3985, 0.4772, 0.3985, 0.4772, 0.5953, 0.5228, 0.5953, 0.4752, 0.4959, 0.4752, 0.4482, 0.2867, 0.4482, 0.2867, 0.4959, 0.5704, 0.3985, 0.5248, 0.3985, 0.5248, 0.5953, 0.5704, 0.5953, 0.1895, 0.8934, 0.1895, 0.8706, 0.001001, 0.8706, 0.001001, 0.8934, 0.8561, 0.1998, 0.8343, 0.1998, 0.8343, 0.3965, 0.8561, 0.3965, 0.38, 0.8934, 0.38, 0.8706, 0.1915, 0.8706, 0.1915, 0.8934, 0.8561, 0.3985, 0.8343, 0.3985, 0.8343, 0.5953, 0.8561, 0.5953, 0.5704, 0.8934, 0.5704, 0.8706, 0.382, 0.8706, 0.382, 0.8934, 0.8561, 0.5973, 0.8343, 0.5973, 0.8343, 0.794, 0.8561, 0.794, 0.7609, 0.8934, 0.7609, 0.8706, 0.5724, 0.8706, 0.5724, 0.8934, 0.88, 0.001001, 0.8581, 0.001001, 0.8581, 0.1978, 0.88, 0.1978, 0.4752, 0.5953, 0.4752, 0.5476, 0.2867, 0.5476, 0.2867, 0.5953, 0.618, 0.001001, 0.5724, 0.001001, 0.5724, 0.1978, 0.618, 0.1978, 0.38, 0.9555, 0.38, 0.9513, 0.1915, 0.9513, 0.1915, 0.9555, 0.9157, 0.1998, 0.9117, 0.1998, 0.9117, 0.3965, 0.9157, 0.3965, 0.5704, 0.9555, 0.5704, 0.9513, 0.382, 0.9513, 0.382, 0.9555, 0.9157, 0.3985, 0.9117, 0.3985, 0.9117, 0.5953, 0.9157, 0.5953, 0.7609, 0.9555, 0.7609, 0.9513, 0.5724, 0.9513, 0.5724, 0.9555, 0.9157, 0.5973, 0.9117, 0.5973, 0.9117, 0.794, 0.9157, 0.794, 0.1895, 0.9617, 0.1895, 0.9575, 0.001001, 0.9575, 0.001001, 0.9617, 0.9216, 0.001001, 0.9177, 0.001001, 0.9177, 0.1978, 0.9216, 0.1978, 0.38, 0.9617, 0.38, 0.9575, 0.1915, 0.9575, 0.1915, 0.9617, 0.9216, 0.1998, 0.9177, 0.1998, 0.9177, 0.3965, 0.9216, 0.3965, 0.5704, 0.9617, 0.5704, 0.9575, 0.382, 0.9575, 0.382, 0.9617, 0.9216, 0.3985, 0.9177, 0.3985, 0.9177, 0.5953, 0.9216, 0.5953, 0.7609, 0.9617, 0.7609, 0.9575, 0.5724, 0.9575, 0.5724, 0.9617, 0.9216, 0.5973, 0.9177, 0.5973, 0.9177, 0.794, 0.9216, 0.794, 0.1895, 0.9679, 0.1895, 0.9637, 0.001001, 0.9637, 0.001001, 0.9679, 0.9276, 0.001001, 0.9236, 0.001001, 0.9236, 0.1978, 0.9276, 0.1978, 0.2847, 0.4959, 0.2847, 0.4482, 0.09624, 0.4482, 0.09624, 0.4959, 0.7847, 0.1998, 0.7629, 0.1998, 0.7629, 0.3965, 0.7847, 0.3965, 0.5704, 0.794, 0.5704, 0.7712, 0.382, 0.7712, 0.382, 0.794, 0.7847, 0.3985, 0.7629, 0.3985, 0.7629, 0.5953, 0.7847, 0.5953, 0.1895, 0.8189, 0.1895, 0.796, 0.001001, 0.796, 0.001001, 0.8189, 0.7847, 0.5973, 0.7629, 0.5973, 0.7629, 0.794, 0.7847, 0.794, 0.38, 0.8189, 0.38, 0.796, 0.1915, 0.796, 0.1915, 0.8189, 0.8085, 0.001001, 0.7867, 0.001001, 0.7867, 0.1978, 0.8085, 0.1978, 0.5704, 0.8189, 0.5704, 0.796, 0.382, 0.796, 0.382, 0.8189, 0.618, 0.1998, 0.5724, 0.1998, 0.5724, 0.3965, 0.618, 0.3965, 0.1895, 0.645, 0.1895, 0.5973, 0.001001, 0.5973, 0.001001, 0.645, 0.618, 0.3985, 0.5724, 0.3985, 0.5724, 0.5953, 0.618, 0.5953, 0.38, 0.645, 0.38, 0.5973, 0.1915, 0.5973, 0.1915, 0.645, 0.6657, 0.3985, 0.62, 0.3985, 0.62, 0.5953, 0.6657, 0.5953, 0.5704, 0.645, 0.5704, 0.5973, 0.382, 0.5973, 0.382, 0.645, 0.7133, 0.001001, 0.6677, 0.001001, 0.6677, 0.1978, 0.7133, 0.1978, 0.1895, 0.6947, 0.1895, 0.647, 0.001001, 0.647, 0.001001, 0.6947, 0.6657, 0.5973, 0.62, 0.5973, 0.62, 0.794, 0.6657, 0.794, 0.2847, 0.4462, 0.2847, 0.3985, 0.09624, 0.3985, 0.09624, 0.4462, 0.5228, 0.1998, 0.4772, 0.1998, 0.4772, 0.3965, 0.5228, 0.3965, 0.7609, 0.8189, 0.7609, 0.796, 0.5724, 0.796, 0.5724, 0.8189, 0.8085, 0.1998, 0.7867, 0.1998, 0.7867, 0.3965, 0.8085, 0.3965, 0.1895, 0.8437, 0.1895, 0.8209, 0.001001, 0.8209, 0.001001, 0.8437, 0.8085, 0.3985, 0.7867, 0.3985, 0.7867, 0.5953, 0.8085, 0.5953, 0.38, 0.8437, 0.38, 0.8209, 0.1915, 0.8209, 0.1915, 0.8437, 0.8085, 0.5973, 0.7867, 0.5973, 0.7867, 0.794, 0.8085, 0.794, 0.5704, 0.8437, 0.5704, 0.8209, 0.382, 0.8209, 0.382, 0.8437, 0.8323, 0.001001, 0.8105, 0.001001, 0.8105, 0.1978, 0.8323, 0.1978, 0.7609, 0.8437, 0.7609, 0.8209, 0.5724, 0.8209, 0.5724, 0.8437, 0.8323, 0.1998, 0.8105, 0.1998, 0.8105, 0.3965, 0.8323, 0.3965, 0.1895, 0.8686, 0.1895, 0.8457, 0.001001, 0.8457, 0.001001, 0.8686, 0.8323, 0.3985, 0.8105, 0.3985, 0.8105, 0.5953, 0.8323, 0.5953, 0.38, 0.8686, 0.38, 0.8457, 0.1915, 0.8457, 0.1915, 0.8686, 0.7133, 0.1998, 0.6677, 0.1998, 0.6677, 0.3965, 0.7133, 0.3965, 0.38, 0.6947, 0.38, 0.647, 0.1915, 0.647, 0.1915, 0.6947, 0.7133, 0.3985, 0.6677, 0.3985, 0.6677, 0.5953, 0.7133, 0.5953, 0.5704, 0.6947, 0.5704, 0.647, 0.382, 0.647, 0.382, 0.6947, 0.7609, 0.001001, 0.7153, 0.001001, 0.7153, 0.1978, 0.7609, 0.1978, 0.1895, 0.7443, 0.1895, 0.6967, 0.001001, 0.6967, 0.001001, 0.7443, 0.7609, 0.1998, 0.7153, 0.1998, 0.7153, 0.3965, 0.7609, 0.3965, 0.38, 0.7443, 0.38, 0.6967, 0.1915, 0.6967, 0.1915, 0.7443, 0.7609, 0.3985, 0.7153, 0.3985, 0.7153, 0.5953, 0.7609, 0.5953, 0.5704, 0.7443, 0.5704, 0.6967, 0.382, 0.6967, 0.382, 0.7443, 0.618, 0.5973, 0.5724, 0.5973, 0.5724, 0.794, 0.618, 0.794, 0.1895, 0.794, 0.1895, 0.7463, 0.001001, 0.7463, 0.001001, 0.794, 0.8323, 0.5973, 0.8105, 0.5973, 0.8105, 0.794, 0.8323, 0.794, 0.5704, 0.8686, 0.5704, 0.8457, 0.382, 0.8457, 0.382, 0.8686, 0.8561, 0.001001, 0.8343, 0.001001, 0.8343, 0.1978, 0.8561, 0.1978, 0.38, 0.9679, 0.38, 0.9637, 0.1915, 0.9637, 0.1915, 0.9679, 0.9276, 0.1998, 0.9236, 0.1998, 0.9236, 0.3965, 0.9276, 0.3965, 0.5704, 0.9679, 0.5704, 0.9637, 0.382, 0.9637, 0.382, 0.9679, 0.9276, 0.3985, 0.9236, 0.3985, 0.9236, 0.5953, 0.9276, 0.5953, 0.7609, 0.9679, 0.7609, 0.9637, 0.5724, 0.9637, 0.5724, 0.9679, 0.9276, 0.5973, 0.9236, 0.5973, 0.9236, 0.794, 0.9276, 0.794, 0.1895, 0.9742, 0.1895, 0.9699, 0.001001, 0.9699, 0.001001, 0.9742, 0.9335, 0.001001, 0.9296, 0.001001, 0.9296, 0.1978, 0.9335, 0.1978, 0.38, 0.9742, 0.38, 0.9699, 0.1915, 0.9699, 0.1915, 0.9742, 0.9335, 0.1998, 0.9296, 0.1998, 0.9296, 0.3965, 0.9335, 0.3965, 0.5704, 0.9742, 0.5704, 0.9699, 0.382, 0.9699, 0.382, 0.9742, 0.9335, 0.3985, 0.9296, 0.3985, 0.9296, 0.5953, 0.9335, 0.5953, 0.7609, 0.9742, 0.7609, 0.9699, 0.5724, 0.9699, 0.5724, 0.9742, 0.9335, 0.5973, 0.9296, 0.5973, 0.9296, 0.794, 0.9335, 0.794, 0.1895, 0.9804, 0.1895, 0.9762, 0.001001, 0.9762, 0.001001, 0.9804, 0.9395, 0.001001, 0.9355, 0.001001, 0.9355, 0.1978, 0.9395, 0.1978, 0.38, 0.9804, 0.38, 0.9762, 0.1915, 0.9762, 0.1915, 0.9804, 0.9395, 0.1998, 0.9355, 0.1998, 0.9355, 0.3965, 0.9395, 0.3965, 0.5704, 0.9804, 0.5704, 0.9762, 0.382, 0.9762, 0.382, 0.9804, 0.9395, 0.3985, 0.9355, 0.3985, 0.9355, 0.5953, 0.9395, 0.5953, 0.7609, 0.9804, 0.7609, 0.9762, 0.5724, 0.9762, 0.5724, 0.9804, 0.9395, 0.5973, 0.9355, 0.5973, 0.9355, 0.794, 0.9395, 0.794, 0.1895, 0.9866, 0.1895, 0.9824, 0.001001, 0.9824, 0.001001, 0.9866, 0.9454, 0.001001, 0.9415, 0.001001, 0.9415, 0.1978, 0.9454, 0.1978, 0.38, 0.9866, 0.38, 0.9824, 0.1915, 0.9824, 0.1915, 0.9866, 0.9454, 0.1998, 0.9415, 0.1998, 0.9415, 0.3965, 0.9454, 0.3965, 0.5704, 0.9866, 0.5704, 0.9824, 0.382, 0.9824, 0.382, 0.9866, 0.9454, 0.3985, 0.9415, 0.3985, 0.9415, 0.5953, 0.9454, 0.5953, 0.7609, 0.9866, 0.7609, 0.9824, 0.5724, 0.9824, 0.5724, 0.9866, 0.9454, 0.5973, 0.9415, 0.5973, 0.9415, 0.794, 0.9454, 0.794, 0.1895, 0.9928, 0.1895, 0.9886, 0.001001, 0.9886, 0.001001, 0.9928, 0.9514, 0.001001, 0.9474, 0.001001, 0.9474, 0.1978, 0.9514, 0.1978, 0.9514, 0.999, 0.9514, 0.9948, 0.8581, 0.9948, 0.8581, 0.999, 0.999, 0.1004, 0.995, 0.1004, 0.995, 0.1978, 0.999, 0.1978, 0.38, 0.9928, 0.38, 0.9886, 0.1915, 0.9886, 0.1915, 0.9928, 0.9514, 0.1998, 0.9474, 0.1998, 0.9474, 0.3965, 0.9514, 0.3965, 0.5704, 0.9928, 0.5704, 0.9886, 0.382, 0.9886, 0.382, 0.9928, 0.9514, 0.3985, 0.9474, 0.3985, 0.9474, 0.5953, 0.9514, 0.5953, 0.7609, 0.9928, 0.7609, 0.9886, 0.5724, 0.9886, 0.5724, 0.9928, 0.9514, 0.5973, 0.9474, 0.5973, 0.9474, 0.794, 0.9514, 0.794, 0.9514, 0.8002, 0.9514, 0.796, 0.7629, 0.796, 0.7629, 0.8002, 0.9573, 0.001001, 0.9534, 0.001001, 0.9534, 0.1978, 0.9573, 0.1978, 0.9514, 0.8065, 0.9514, 0.8022, 0.7629, 0.8022, 0.7629, 0.8065, 0.9573, 0.1998, 0.9534, 0.1998, 0.9534, 0.3965, 0.9573, 0.3965, 0.9514, 0.8127, 0.9514, 0.8085, 0.7629, 0.8085, 0.7629, 0.8127, 0.9573, 0.3985, 0.9534, 0.3985, 0.9534, 0.5953, 0.9573, 0.5953, 0.7609, 0.999, 0.7609, 0.9948, 0.6677, 0.9948, 0.6677, 0.999, 0.999, 0.001001, 0.995, 0.001001, 0.995, 0.09838, 0.999, 0.09838, 0.9514, 0.8189, 0.9514, 0.8147, 0.7629, 0.8147, 0.7629, 0.8189, 0.9573, 0.5973, 0.9534, 0.5973, 0.9534, 0.794, 0.9573, 0.794, 0.9514, 0.8251, 0.9514, 0.8209, 0.7629, 0.8209, 0.7629, 0.8251, 0.9573, 0.796, 0.9534, 0.796, 0.9534, 0.9928, 0.9573, 0.9928, 0.9514, 0.8313, 0.9514, 0.8271, 0.7629, 0.8271, 0.7629, 0.8313, 0.9633, 0.001001, 0.9593, 0.001001, 0.9593, 0.1978, 0.9633, 0.1978, 0.9514, 0.8375, 0.9514, 0.8333, 0.7629, 0.8333, 0.7629, 0.8375, 0.9633, 0.1998, 0.9593, 0.1998, 0.9593, 0.3965, 0.9633, 0.3965, 0.9514, 0.8437, 0.9514, 0.8395, 0.7629, 0.8395, 0.7629, 0.8437, 0.9633, 0.3985, 0.9593, 0.3985, 0.9593, 0.5953, 0.9633, 0.5953, 0.9514, 0.8499, 0.9514, 0.8457, 0.7629, 0.8457, 0.7629, 0.8499, 0.9633, 0.5973, 0.9593, 0.5973, 0.9593, 0.794, 0.9633, 0.794, 0.9514, 0.8561, 0.9514, 0.8519, 0.7629, 0.8519, 0.7629, 0.8561, 0.9633, 0.796, 0.9593, 0.796, 0.9593, 0.9928, 0.9633, 0.9928, 0.9514, 0.8624, 0.9514, 0.8581, 0.7629, 0.8581, 0.7629, 0.8624, 0.9692, 0.001001, 0.9653, 0.001001, 0.9653, 0.1978, 0.9692, 0.1978, 0.6657, 0.999, 0.6657, 0.9948, 0.5724, 0.9948, 0.5724, 0.999, 0.993, 0.8954, 0.9891, 0.8954, 0.9891, 0.9928, 0.993, 0.9928, 0.9514, 0.8686, 0.9514, 0.8644, 0.7629, 0.8644, 0.7629, 0.8686, 0.9692, 0.1998, 0.9653, 0.1998, 0.9653, 0.3965, 0.9692, 0.3965, 0.9514, 0.8748, 0.9514, 0.8706, 0.7629, 0.8706, 0.7629, 0.8748, 0.9692, 0.3985, 0.9653, 0.3985, 0.9653, 0.5953, 0.9692, 0.5953, 0.9514, 0.881, 0.9514, 0.8768, 0.7629, 0.8768, 0.7629, 0.881, 0.9692, 0.5973, 0.9653, 0.5973, 0.9653, 0.794, 0.9692, 0.794, 0.9514, 0.8872, 0.9514, 0.883, 0.7629, 0.883, 0.7629, 0.8872, 0.9692, 0.796, 0.9653, 0.796, 0.9653, 0.9928, 0.9692, 0.9928, 0.9514, 0.8934, 0.9514, 0.8892, 0.7629, 0.8892, 0.7629, 0.8934, 0.9752, 0.001001, 0.9712, 0.001001, 0.9712, 0.1978, 0.9752, 0.1978, 0.9514, 0.8996, 0.9514, 0.8954, 0.7629, 0.8954, 0.7629, 0.8996, 0.9752, 0.1998, 0.9712, 0.1998, 0.9712, 0.3965, 0.9752, 0.3965, 0.5704, 0.999, 0.5704, 0.9948, 0.4772, 0.9948, 0.4772, 0.999, 0.993, 0.796, 0.9891, 0.796, 0.9891, 0.8934, 0.993, 0.8934, 0.9514, 0.9058, 0.9514, 0.9016, 0.7629, 0.9016, 0.7629, 0.9058, 0.9752, 0.3985, 0.9712, 0.3985, 0.9712, 0.5953, 0.9752, 0.5953, 0.9514, 0.912, 0.9514, 0.9078, 0.7629, 0.9078, 0.7629, 0.912, 0.9752, 0.5973, 0.9712, 0.5973, 0.9712, 0.794, 0.9752, 0.794, 0.9514, 0.9183, 0.9514, 0.914, 0.7629, 0.914, 0.7629, 0.9183, 0.9752, 0.796, 0.9712, 0.796, 0.9712, 0.9928, 0.9752, 0.9928, 0.9514, 0.9245, 0.9514, 0.9203, 0.7629, 0.9203, 0.7629, 0.9245, 0.9811, 0.001001, 0.9772, 0.001001, 0.9772, 0.1978, 0.9811, 0.1978, 0.9514, 0.9307, 0.9514, 0.9265, 0.7629, 0.9265, 0.7629, 0.9307, 0.9811, 0.1998, 0.9772, 0.1998, 0.9772, 0.3965, 0.9811, 0.3965, 0.9514, 0.9369, 0.9514, 0.9327, 0.7629, 0.9327, 0.7629, 0.9369, 0.9811, 0.3985, 0.9772, 0.3985, 0.9772, 0.5953, 0.9811, 0.5953, 0.9514, 0.9431, 0.9514, 0.9389, 0.7629, 0.9389, 0.7629, 0.9431, 0.9811, 0.5973, 0.9772, 0.5973, 0.9772, 0.794, 0.9811, 0.794, 0.9514, 0.9493, 0.9514, 0.9451, 0.7629, 0.9451, 0.7629, 0.9493, 0.9811, 0.796, 0.9772, 0.796, 0.9772, 0.9928, 0.9811, 0.9928, 0.38, 0.9431, 0.38, 0.9327, 0.1915, 0.9327, 0.1915, 0.9431, 0.9038, 0.3985, 0.8939, 0.3985, 0.8939, 0.5953, 0.9038, 0.5953, 0.1895, 0.9431, 0.1895, 0.9327, 0.001001, 0.9327, 0.001001, 0.9431, 0.9038, 0.1998, 0.8939, 0.1998, 0.8939, 0.3965, 0.9038, 0.3965, 0.7609, 0.9307, 0.7609, 0.9203, 0.5724, 0.9203, 0.5724, 0.9307, 0.8919, 0.1998, 0.882, 0.1998, 0.882, 0.3965, 0.8919, 0.3965, 0.1895, 0.9307, 0.1895, 0.9203, 0.001001, 0.9203, 0.001001, 0.9307, 0.9038, 0.5973, 0.8939, 0.5973, 0.8939, 0.794, 0.9038, 0.794, 0.7609, 0.9431, 0.7609, 0.9327, 0.5724, 0.9327, 0.5724, 0.9431, 0.8919, 0.001001, 0.882, 0.001001, 0.882, 0.1978, 0.8919, 0.1978, 0.5704, 0.9431, 0.5704, 0.9327, 0.382, 0.9327, 0.382, 0.9431, 0.8919, 0.3985, 0.882, 0.3985, 0.882, 0.5953, 0.8919, 0.5953, 0.38, 0.9307, 0.38, 0.9203, 0.1915, 0.9203, 0.1915, 0.9307, 0.8919, 0.5973, 0.882, 0.5973, 0.882, 0.794, 0.8919, 0.794, 0.5704, 0.9307, 0.5704, 0.9203, 0.382, 0.9203, 0.382, 0.9307, 0.9038, 0.001001, 0.8939, 0.001001, 0.8939, 0.1978, 0.9038, 0.1978, 0.9514, 0.9555, 0.9514, 0.9513, 0.7629, 0.9513, 0.7629, 0.9555, 0.9871, 0.001001, 0.9831, 0.001001, 0.9831, 0.1978, 0.9871, 0.1978, 0.9514, 0.9617, 0.9514, 0.9575, 0.7629, 0.9575, 0.7629, 0.9617, 0.9871, 0.1998, 0.9831, 0.1998, 0.9831, 0.3965, 0.9871, 0.3965, 0.9514, 0.9679, 0.9514, 0.9637, 0.7629, 0.9637, 0.7629, 0.9679, 0.9871, 0.3985, 0.9831, 0.3985, 0.9831, 0.5953, 0.9871, 0.5953, 0.9514, 0.9742, 0.9514, 0.9699, 0.7629, 0.9699, 0.7629, 0.9742, 0.9097, 0.001001, 0.9058, 0.001001, 0.9058, 0.1978, 0.9097, 0.1978, 0.1895, 0.9493, 0.1895, 0.9451, 0.001001, 0.9451, 0.001001, 0.9493, 0.9097, 0.1998, 0.9058, 0.1998, 0.9058, 0.3965, 0.9097, 0.3965, 0.38, 0.9493, 0.38, 0.9451, 0.1915, 0.9451, 0.1915, 0.9493, 0.9097, 0.3985, 0.9058, 0.3985, 0.9058, 0.5953, 0.9097, 0.5953, 0.5704, 0.9493, 0.5704, 0.9451, 0.382, 0.9451, 0.382, 0.9493, 0.9097, 0.5973, 0.9058, 0.5973, 0.9058, 0.794, 0.9097, 0.794, 0.7609, 0.9493, 0.7609, 0.9451, 0.5724, 0.9451, 0.5724, 0.9493, 0.9157, 0.001001, 0.9117, 0.001001, 0.9117, 0.1978, 0.9157, 0.1978, 0.2867, 0.5456, 0.4752, 0.5456, 0.4752, 0.4979, 0.2867, 0.4979, 0.38, 0.1978, 0.38, 0.001001, 0.2867, 0.001001, 0.2867, 0.1978, 0.001001, 0.3965, 0.1895, 0.3965, 0.1895, 0.2991, 0.001001, 0.2991, 0.2847, 0.1978, 0.2847, 0.001001, 0.1915, 0.001001, 0.1915, 0.1978, 0.001001, 0.1978, 0.1895, 0.1978, 0.1895, 0.1004, 0.001001, 0.1004, 0.5704, 0.1978, 0.5704, 0.001001, 0.4772, 0.001001, 0.4772, 0.1978, 0.001001, 0.09838, 0.1895, 0.09838, 0.1895, 0.001001, 0.001001, 0.001001, 0.09424, 0.5953, 0.09424, 0.3985, 0.001001, 0.3985, 0.001001, 0.5953, 0.1915, 0.3965, 0.38, 0.3965, 0.38, 0.2991, 0.1915, 0.2991, 0.4752, 0.3965, 0.4752, 0.1998, 0.382, 0.1998, 0.382, 0.3965, 0.1915, 0.2971, 0.38, 0.2971, 0.38, 0.1998, 0.1915, 0.1998, 0.6657, 0.3965, 0.6657, 0.1998, 0.62, 0.1998, 0.62, 0.3965, 0.001001, 0.2971, 0.1895, 0.2971, 0.1895, 0.1998, 0.001001, 0.1998, 0.6657, 0.1978, 0.6657, 0.001001, 0.62, 0.001001, 0.62, 0.1978, 0.09624, 0.5456, 0.2847, 0.5456, 0.2847, 0.4979, 0.09624, 0.4979, 0.999, 0.1998, 0.995, 0.1998, 0.995, 0.2971, 0.999, 0.2971, 0.8561, 0.999, 0.8561, 0.9948, 0.7629, 0.9948, 0.7629, 0.999, 0.9871, 0.5973, 0.9831, 0.5973, 0.9831, 0.794, 0.9871, 0.794, 0.4752, 0.999, 0.4752, 0.9948, 0.382, 0.9948, 0.382, 0.999, 0.9871, 0.796, 0.9831, 0.796, 0.9831, 0.9928, 0.9871, 0.9928, 0.9514, 0.9804, 0.9514, 0.9762, 0.7629, 0.9762, 0.7629, 0.9804, 0.993, 0.001001, 0.9891, 0.001001, 0.9891, 0.1978, 0.993, 0.1978, 0.9514, 0.9866, 0.9514, 0.9824, 0.7629, 0.9824, 0.7629, 0.9866, 0.993, 0.1998, 0.9891, 0.1998, 0.9891, 0.3965, 0.993, 0.3965, 0.9514, 0.9928, 0.9514, 0.9886, 0.7629, 0.9886, 0.7629, 0.9928, 0.993, 0.3985, 0.9891, 0.3985, 0.9891, 0.5953, 0.993, 0.5953, 0.1895, 0.999, 0.1895, 0.9948, 0.001001, 0.9948, 0.001001, 0.999, 0.993, 0.5973, 0.9891, 0.5973, 0.9891, 0.794, 0.993, 0.794, 0.38, 0.999, 0.38, 0.9948, 0.1915, 0.9948, 0.1915, 0.999, 0.999, 0.2991, 0.995, 0.2991, 0.995, 0.3965, 0.999, 0.3965, 0.1895, 0.9555, 0.1895, 0.9513, 0.001001, 0.9513, 0.001001, 0.9555, 0.7609, 0.8686, 0.7609, 0.8571, 0.5724, 0.8571, 0.5724, 0.8686, 0.7847, 0.001001, 0.7738, 0.001001, 0.7738, 0.1978, 0.7847, 0.1978, 0.38, 0.794, 0.38, 0.7826, 0.1915, 0.7826, 0.1915, 0.794, 0.7609, 0.5973, 0.75, 0.5973, 0.75, 0.794, 0.7609, 0.794, 0.5704, 0.7692, 0.5704, 0.7578, 0.382, 0.7578, 0.382, 0.7692, 0.7371, 0.5973, 0.7262, 0.5973, 0.7262, 0.794, 0.7371, 0.794, 0.38, 0.7692, 0.38, 0.7578, 0.1915, 0.7578, 0.1915, 0.7692, 0.7133, 0.5973, 0.7024, 0.5973, 0.7024, 0.794, 0.7133, 0.794, 0.1895, 0.9183, 0.1895, 0.9068, 0.001001, 0.9068, 0.001001, 0.9183, 0.88, 0.5973, 0.869, 0.5973, 0.869, 0.794, 0.88, 0.794, 0.7609, 0.9183, 0.7609, 0.9068, 0.5724, 0.9068, 0.5724, 0.9183, 0.88, 0.3985, 0.869, 0.3985, 0.869, 0.5953, 0.88, 0.5953, 0.5704, 0.9183, 0.5704, 0.9068, 0.382, 0.9068, 0.382, 0.9183, 0.88, 0.1998, 0.869, 0.1998, 0.869, 0.3965, 0.88, 0.3965, 0.38, 0.9183, 0.38, 0.9068, 0.1915, 0.9068, 0.1915, 0.9183, 0.6895, 0.5973, 0.6786, 0.5973, 0.6786, 0.794, 0.6895, 0.794])
me_cylinder_001.use_remesh_preserve_volume = False
me_cylinder_001.use_remesh_preserve_attributes = False
me_cylinder_001.use_mirror_vertex_groups = False
me_cylinder_001.update()

# ---- objects
ob_cylinder_001 = bpy.data.objects.new('Cylinder.001', me_cylinder_001)
ob_lamp = bpy.data.objects.new('Lamp', light_lamp)
ob_camera = bpy.data.objects.new('Camera', cam_camera)

# ---- transforms, parenting, visibility, modifiers, constraints
ob_cylinder_001.location = (-0.3443, -0.05357, 0.5889)
ob_cylinder_001.lineart.crease_threshold = 0.0
_m = ob_cylinder_001.modifiers.new('Subsurf', 'SUBSURF')
_m.uv_smooth = 'PRESERVE_CORNERS'
_m.quality = 2
_m.show_only_control_edges = False
ob_lamp.location = (4.076, 1.005, 5.904)
ob_lamp.rotation_euler = (0.6503, 0.05522, 1.866)
ob_lamp.lock_rotations_4d = False
ob_lamp.empty_display_type = 'ARROWS'
ob_lamp.color = (0.0, 0.0, 0.0, 0.0)
ob_lamp.lineart.crease_threshold = 0.0
ob_camera.location = (7.481, -6.508, 5.344)
ob_camera.rotation_euler = (1.109, 0.0, 0.8149)
ob_camera.lock_rotations_4d = False
ob_camera.empty_display_type = 'ARROWS'
ob_camera.color = (0.0, 0.0, 0.0, 0.0)
ob_camera.display_type = 'WIRE'
ob_camera.lineart.crease_threshold = 0.0

# ---- collection membership
col_collection_1.objects.link(ob_cylinder_001)
col_collection_1.objects.link(ob_lamp)
col_collection_1.objects.link(ob_camera)

# ---- scene / render settings (as saved in the file)
scene.camera = ob_camera
scene.frame_start = 1; scene.frame_end = 250; scene.frame_set(1)
scene.render.engine = 'BLENDER_EEVEE_NEXT'
scene.render.resolution_percentage = 50
scene.render.dither_intensity = 0.0
scene.cycles.use_denoising = False
scene.cycles.samples = 128
scene.cycles.sampling_pattern = 'TABULATED_SOBOL'
scene.cycles.light_sampling_threshold = 0.0
scene.cycles.use_adaptive_sampling = False
scene.cycles.use_light_tree = False
scene.cycles.blur_glossy = 0.0
scene.cycles.sample_clamp_indirect = 0.0
scene.view_settings.view_transform = 'Standard'
bpy.context.view_layer.update()
